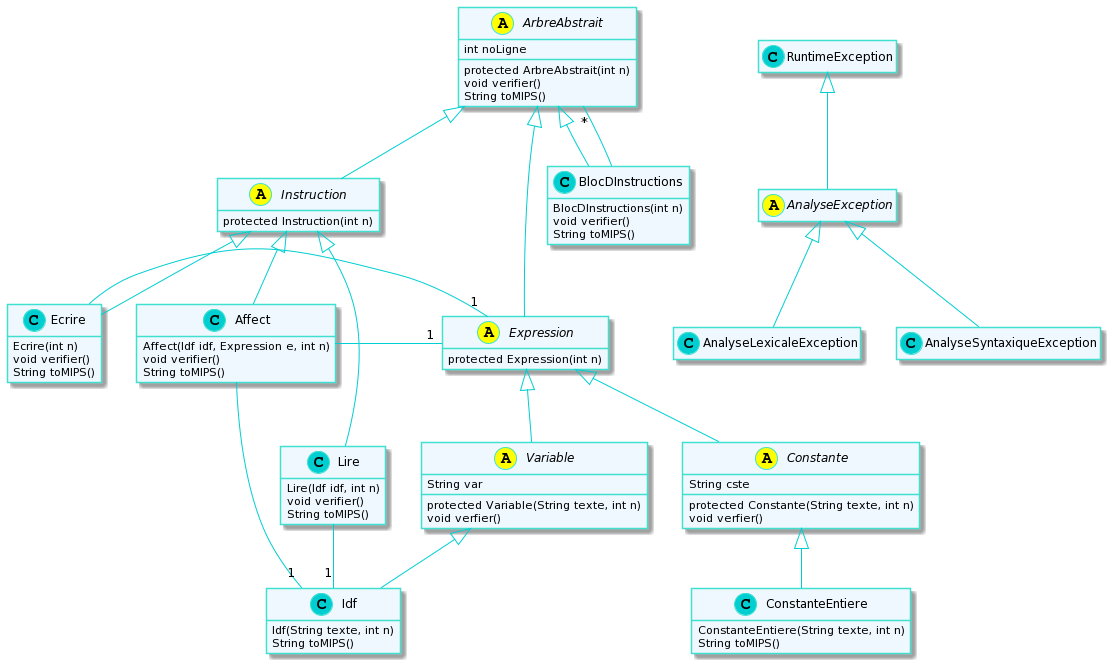

The diagram above was rendered by PlantUML. Its source (embedded in the PNG):
@startuml
skinparam class {
BackgroundColor AliceBlue
ArrowColor DarkTurquoise
BorderColor Turquoise
}

skinparam stereotypeCBackgroundColor DarkTurquoise
skinparam stereotypeIBackgroundColor Magenta
skinparam stereotypeABackgroundColor Yellow

hide stereotype
hide empty member

abstract class AnalyseException

AnalyseException -up-|> RuntimeException

AnalyseLexicaleException -up-|> AnalyseException
AnalyseSyntaxiqueException -up-|> AnalyseException

abstract class ArbreAbstrait {
   int noLigne 
   protected ArbreAbstrait(int n)
   void verifier()
   String toMIPS()
}

class BlocDInstructions {
   BlocDInstructions(int n)
   void verifier()
   String toMIPS()
}

BlocDInstructions -up-|> ArbreAbstrait
BlocDInstructions -up- "*" ArbreAbstrait

abstract class Instruction {
   protected Instruction(int n)
}

Instruction -up-|> ArbreAbstrait
class Ecrire {
   Ecrire(int n)
   void verifier()
   String toMIPS()
}

Ecrire  -up-|> Instruction

class Lire {
   Lire(Idf idf, int n)
   void verifier()
   String toMIPS()
}

Lire  -up-|> Instruction
Lire  -down- "1" Idf

class Affect {
   Affect(Idf idf, Expression e, int n)
   void verifier()
   String toMIPS()
}

Affect  -up-|> Instruction
Affect  -down- "1" Idf

abstract class Expression {
   protected Expression(int n)
}

Expression  -up-|> ArbreAbstrait
Ecrire - "1" Expression
Affect - "1" Expression

abstract class Constante {
   String cste
   protected Constante(String texte, int n)
   void verfier()
}

Constante  -up-|> Expression

class ConstanteEntiere {
   ConstanteEntiere(String texte, int n)
   String toMIPS()
}

ConstanteEntiere  -up-|> Constante

abstract class Variable {
   String var
   protected Variable(String texte, int n)
   void verfier()
}

Variable  -up-|> Expression

class Idf {
   Idf(String texte, int n)
   String toMIPS()
}

Idf  -up-|> Variable
@enduml